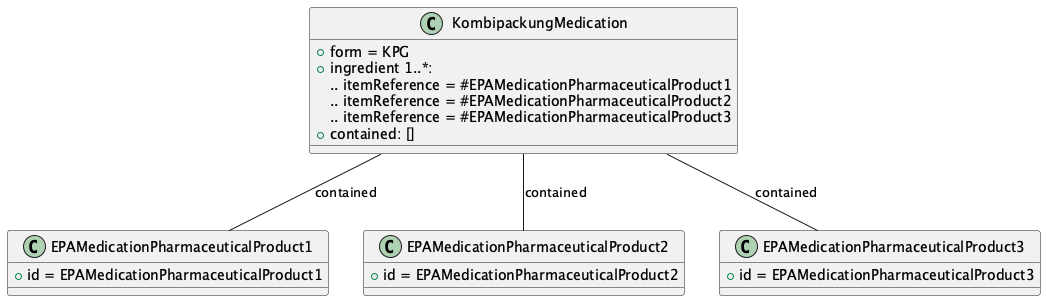

The diagram above was rendered by PlantUML. Its source (embedded in the PNG):
@startuml "schema_referenzen_kombipackung"
class KombipackungMedication {
  + form = KPG
  + ingredient 1..*:
  .. itemReference = #EPAMedicationPharmaceuticalProduct1
  .. itemReference = #EPAMedicationPharmaceuticalProduct2
  .. itemReference = #EPAMedicationPharmaceuticalProduct3
  + contained: []
}

class EPAMedicationPharmaceuticalProduct1 {
  + id = EPAMedicationPharmaceuticalProduct1
}
class EPAMedicationPharmaceuticalProduct2 {
  + id = EPAMedicationPharmaceuticalProduct2
}
class EPAMedicationPharmaceuticalProduct3 {
  + id = EPAMedicationPharmaceuticalProduct3
}


KombipackungMedication -- EPAMedicationPharmaceuticalProduct1 : contained
KombipackungMedication -- EPAMedicationPharmaceuticalProduct2 : contained
KombipackungMedication -- EPAMedicationPharmaceuticalProduct3 : contained
@enduml